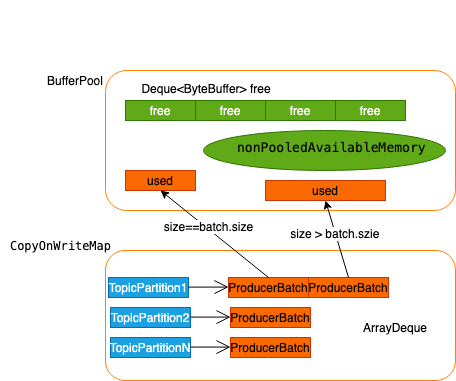

The diagram above was exported from draw.io. Its source (the exported page's mxGraphModel, read from the mxfile embedded in the PNG):
<mxGraphModel dx="1426" dy="826" grid="1" gridSize="10" guides="1" tooltips="1" connect="1" arrows="1" fold="1" page="1" pageScale="1" pageWidth="827" pageHeight="1169" math="0" shadow="0">
  <root>
    <mxCell id="0" />
    <mxCell id="1" parent="0" />
    <mxCell id="nrZnzXFghByK4-62u7vb-1" value="" style="rounded=1;whiteSpace=wrap;html=1;strokeColor=#FF8000;" vertex="1" parent="1">
      <mxGeometry x="170" y="120" width="350" height="140" as="geometry" />
    </mxCell>
    <mxCell id="nrZnzXFghByK4-62u7vb-3" value="" style="rounded=1;whiteSpace=wrap;html=1;strokeColor=#FF8000;" vertex="1" parent="1">
      <mxGeometry x="170" y="300" width="350" height="130" as="geometry" />
    </mxCell>
    <mxCell id="nrZnzXFghByK4-62u7vb-5" value="BufferPool" style="text;html=1;strokeColor=none;fillColor=none;align=center;verticalAlign=middle;whiteSpace=wrap;rounded=0;" vertex="1" parent="1">
      <mxGeometry x="120" y="120" width="40" height="20" as="geometry" />
    </mxCell>
    <mxCell id="nrZnzXFghByK4-62u7vb-6" value="&lt;p style=&quot;font-family: &amp;#34;menlo&amp;#34;&quot;&gt;&lt;span style=&quot;background-color: rgb(255 , 255 , 255)&quot;&gt;&lt;font style=&quot;font-size: 12px&quot;&gt;CopyOnWriteMap&lt;/font&gt;&lt;/span&gt;&lt;/p&gt;" style="text;html=1;align=center;verticalAlign=middle;resizable=0;points=[];autosize=1;strokeColor=none;fillColor=none;" vertex="1" parent="1">
      <mxGeometry x="65" y="275" width="120" height="40" as="geometry" />
    </mxCell>
    <mxCell id="nrZnzXFghByK4-62u7vb-7" value="free" style="rounded=0;whiteSpace=wrap;html=1;strokeColor=#2D7600;fillColor=#60a917;fontColor=#ffffff;" vertex="1" parent="1">
      <mxGeometry x="190" y="150" width="70" height="20" as="geometry" />
    </mxCell>
    <mxCell id="nrZnzXFghByK4-62u7vb-8" value="&lt;span&gt;free&lt;/span&gt;" style="rounded=0;whiteSpace=wrap;html=1;strokeColor=#2D7600;fillColor=#60a917;fontColor=#ffffff;" vertex="1" parent="1">
      <mxGeometry x="260" y="150" width="70" height="20" as="geometry" />
    </mxCell>
    <mxCell id="nrZnzXFghByK4-62u7vb-9" value="&lt;span&gt;free&lt;/span&gt;" style="rounded=0;whiteSpace=wrap;html=1;strokeColor=#2D7600;fillColor=#60a917;fontColor=#ffffff;" vertex="1" parent="1">
      <mxGeometry x="330" y="150" width="70" height="20" as="geometry" />
    </mxCell>
    <mxCell id="nrZnzXFghByK4-62u7vb-10" value="&lt;span&gt;free&lt;/span&gt;" style="rounded=0;whiteSpace=wrap;html=1;strokeColor=#2D7600;fillColor=#60a917;fontColor=#ffffff;" vertex="1" parent="1">
      <mxGeometry x="400" y="150" width="70" height="20" as="geometry" />
    </mxCell>
    <mxCell id="nrZnzXFghByK4-62u7vb-12" value="used" style="rounded=0;whiteSpace=wrap;html=1;strokeColor=#C73500;fillColor=#fa6800;fontColor=#000000;" vertex="1" parent="1">
      <mxGeometry x="190" y="220" width="70" height="20" as="geometry" />
    </mxCell>
    <mxCell id="nrZnzXFghByK4-62u7vb-14" value="&lt;span&gt;used&lt;/span&gt;" style="rounded=0;whiteSpace=wrap;html=1;strokeColor=#C73500;fillColor=#fa6800;fontColor=#000000;" vertex="1" parent="1">
      <mxGeometry x="330" y="230" width="120" height="20" as="geometry" />
    </mxCell>
    <mxCell id="nrZnzXFghByK4-62u7vb-16" value="&lt;pre style=&quot;font-family: &amp;#34;menlo&amp;#34; ; font-size: 9.8pt&quot;&gt;&lt;br&gt;&lt;/pre&gt;" style="ellipse;whiteSpace=wrap;html=1;strokeColor=#2D7600;fillColor=#60a917;fontColor=#ffffff;" vertex="1" parent="1">
      <mxGeometry x="268" y="180" width="242" height="40" as="geometry" />
    </mxCell>
    <mxCell id="nrZnzXFghByK4-62u7vb-20" value="TopicPartition1" style="rounded=0;whiteSpace=wrap;html=1;strokeColor=#006EAF;fillColor=#1ba1e2;fontColor=#ffffff;" vertex="1" parent="1">
      <mxGeometry x="173" y="327" width="80" height="20" as="geometry" />
    </mxCell>
    <mxCell id="nrZnzXFghByK4-62u7vb-21" value="ProducerBatch" style="rounded=0;whiteSpace=wrap;html=1;strokeColor=#C73500;fillColor=#fa6800;fontColor=#000000;" vertex="1" parent="1">
      <mxGeometry x="293" y="327" width="80" height="20" as="geometry" />
    </mxCell>
    <mxCell id="nrZnzXFghByK4-62u7vb-22" value="ProducerBatch" style="rounded=0;whiteSpace=wrap;html=1;strokeColor=#C73500;fillColor=#fa6800;fontColor=#000000;" vertex="1" parent="1">
      <mxGeometry x="373" y="327" width="80" height="20" as="geometry" />
    </mxCell>
    <mxCell id="nrZnzXFghByK4-62u7vb-24" value="" style="endArrow=open;endFill=1;endSize=12;html=1;" edge="1" parent="1">
      <mxGeometry width="160" relative="1" as="geometry">
        <mxPoint x="253" y="336.5799999999999" as="sourcePoint" />
        <mxPoint x="293" y="336.5799999999999" as="targetPoint" />
      </mxGeometry>
    </mxCell>
    <mxCell id="nrZnzXFghByK4-62u7vb-25" value="TopicPartition2" style="rounded=0;whiteSpace=wrap;html=1;strokeColor=#006EAF;fillColor=#1ba1e2;fontColor=#ffffff;" vertex="1" parent="1">
      <mxGeometry x="175" y="357" width="80" height="20" as="geometry" />
    </mxCell>
    <mxCell id="nrZnzXFghByK4-62u7vb-26" value="ProducerBatch" style="rounded=0;whiteSpace=wrap;html=1;strokeColor=#C73500;fillColor=#fa6800;fontColor=#000000;" vertex="1" parent="1">
      <mxGeometry x="295" y="357" width="80" height="20" as="geometry" />
    </mxCell>
    <mxCell id="nrZnzXFghByK4-62u7vb-28" value="" style="endArrow=open;endFill=1;endSize=12;html=1;" edge="1" parent="1">
      <mxGeometry width="160" relative="1" as="geometry">
        <mxPoint x="255.00000000000023" y="366.5799999999999" as="sourcePoint" />
        <mxPoint x="295.0000000000002" y="366.5799999999999" as="targetPoint" />
      </mxGeometry>
    </mxCell>
    <mxCell id="nrZnzXFghByK4-62u7vb-29" value="TopicPartitionN" style="rounded=0;whiteSpace=wrap;html=1;strokeColor=#006EAF;fillColor=#1ba1e2;fontColor=#ffffff;" vertex="1" parent="1">
      <mxGeometry x="175" y="387" width="80" height="20" as="geometry" />
    </mxCell>
    <mxCell id="nrZnzXFghByK4-62u7vb-30" value="ProducerBatch" style="rounded=0;whiteSpace=wrap;html=1;strokeColor=#C73500;fillColor=#fa6800;fontColor=#000000;" vertex="1" parent="1">
      <mxGeometry x="295" y="387" width="80" height="20" as="geometry" />
    </mxCell>
    <mxCell id="nrZnzXFghByK4-62u7vb-31" value="" style="endArrow=open;endFill=1;endSize=12;html=1;" edge="1" parent="1">
      <mxGeometry width="160" relative="1" as="geometry">
        <mxPoint x="255.00000000000023" y="396.5799999999999" as="sourcePoint" />
        <mxPoint x="295.0000000000002" y="396.5799999999999" as="targetPoint" />
      </mxGeometry>
    </mxCell>
    <mxCell id="nrZnzXFghByK4-62u7vb-32" value="ArrayDeque" style="text;html=1;align=center;verticalAlign=middle;whiteSpace=wrap;rounded=0;" vertex="1" parent="1">
      <mxGeometry x="440" y="367" width="40" height="20" as="geometry" />
    </mxCell>
    <mxCell id="nrZnzXFghByK4-62u7vb-33" value="" style="endArrow=classic;html=1;entryX=0.5;entryY=1;entryDx=0;entryDy=0;exitX=0.5;exitY=0;exitDx=0;exitDy=0;" edge="1" parent="1" source="nrZnzXFghByK4-62u7vb-21" target="nrZnzXFghByK4-62u7vb-12">
      <mxGeometry width="50" height="50" relative="1" as="geometry">
        <mxPoint x="290" y="340" as="sourcePoint" />
        <mxPoint x="340" y="290" as="targetPoint" />
      </mxGeometry>
    </mxCell>
    <mxCell id="nrZnzXFghByK4-62u7vb-39" value="size==batch.size" style="edgeLabel;html=1;align=center;verticalAlign=middle;resizable=0;points=[];" vertex="1" connectable="0" parent="nrZnzXFghByK4-62u7vb-33">
      <mxGeometry x="0.1352" y="-2" relative="1" as="geometry">
        <mxPoint as="offset" />
      </mxGeometry>
    </mxCell>
    <mxCell id="nrZnzXFghByK4-62u7vb-35" value="" style="endArrow=classic;html=1;entryX=0.5;entryY=1;entryDx=0;entryDy=0;exitX=0.5;exitY=0;exitDx=0;exitDy=0;" edge="1" parent="1" source="nrZnzXFghByK4-62u7vb-22" target="nrZnzXFghByK4-62u7vb-14">
      <mxGeometry width="50" height="50" relative="1" as="geometry">
        <mxPoint x="360" y="310" as="sourcePoint" />
        <mxPoint x="410" y="260" as="targetPoint" />
      </mxGeometry>
    </mxCell>
    <mxCell id="nrZnzXFghByK4-62u7vb-40" value="size &amp;gt; batch.szie&amp;nbsp;" style="edgeLabel;html=1;align=center;verticalAlign=middle;resizable=0;points=[];" vertex="1" connectable="0" parent="nrZnzXFghByK4-62u7vb-35">
      <mxGeometry x="0.1347" y="-1" relative="1" as="geometry">
        <mxPoint as="offset" />
      </mxGeometry>
    </mxCell>
    <mxCell id="nrZnzXFghByK4-62u7vb-36" value="&lt;pre style=&quot;color: rgb(255 , 255 , 255) ; font-family: &amp;#34;menlo&amp;#34; ; font-size: 9.8pt&quot;&gt;&lt;br&gt;&lt;/pre&gt;" style="text;html=1;strokeColor=none;fillColor=none;align=center;verticalAlign=middle;whiteSpace=wrap;rounded=0;" vertex="1" parent="1">
      <mxGeometry x="293" y="60" width="40" height="20" as="geometry" />
    </mxCell>
    <mxCell id="nrZnzXFghByK4-62u7vb-37" value="&lt;pre style=&quot;font-style: normal ; font-weight: 400 ; letter-spacing: normal ; text-align: center ; text-indent: 0px ; text-transform: none ; word-spacing: 0px ; font-family: &amp;#34;menlo&amp;#34; ; font-size: 9.8pt&quot;&gt;nonPooledAvailableMemory&lt;/pre&gt;" style="text;whiteSpace=wrap;html=1;" vertex="1" parent="1">
      <mxGeometry x="300" y="170" width="210" height="60" as="geometry" />
    </mxCell>
    <mxCell id="nrZnzXFghByK4-62u7vb-42" value="Deque&amp;lt;ByteBuffer&amp;gt; free" style="text;html=1;strokeColor=none;fillColor=none;align=center;verticalAlign=middle;whiteSpace=wrap;rounded=0;" vertex="1" parent="1">
      <mxGeometry x="196" y="128" width="150" height="20" as="geometry" />
    </mxCell>
  </root>
</mxGraphModel>